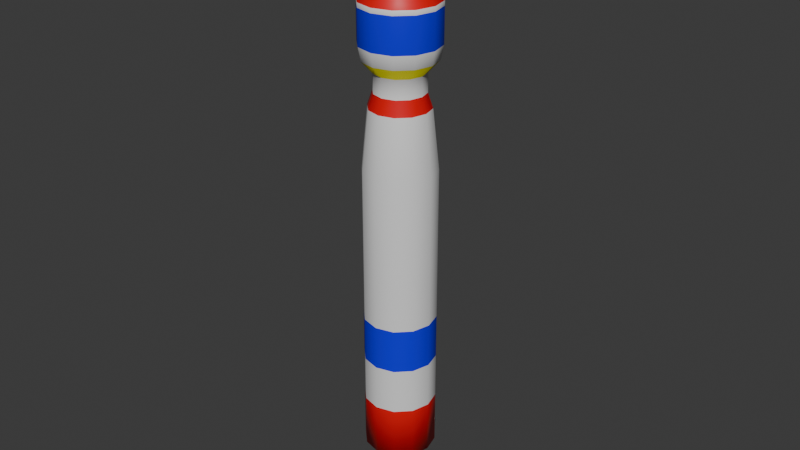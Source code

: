 # Source: bowlingpin.blend  (saved by Blender 4.2.66; exported with 4.5.12 LTS)
import bpy
from mathutils import Matrix  # noqa: F401  (used for matrix-valued properties, if any)

bpy.ops.wm.read_factory_settings(use_empty=True)
scene = bpy.context.scene
scene.name = 'Scene'

# ---- collections
col_collection = bpy.data.collections.new('Collection'); scene.collection.children.link(col_collection)

# ---- materials (node trees are filled in below, after node groups)
mat_white = bpy.data.materials.new('White')
mat_red = bpy.data.materials.new('Red')
mat_blue = bpy.data.materials.new('Blue')
mat_yellow = bpy.data.materials.new('Yellow')

# ---- material node trees
mat_white.use_nodes = True; mat_white.node_tree.nodes.clear()
_N = mat_white.node_tree.nodes; _L = mat_white.node_tree.links
n0 = _N.new('ShaderNodeBsdfPrincipled'); n0.name = 'Principled BSDF'; n0.location = (10, 300)
n1 = _N.new('ShaderNodeOutputMaterial'); n1.name = 'Material Output'; n1.location = (300, 300)
_L.new(n0.outputs[0], n1.inputs[0])
n1.is_active_output = True
mat_red.use_nodes = True; mat_red.node_tree.nodes.clear()
_N = mat_red.node_tree.nodes; _L = mat_red.node_tree.links
n0 = _N.new('ShaderNodeBsdfPrincipled'); n0.name = 'Principled BSDF'; n0.location = (10, 300)
n0.inputs[0].default_value = (0.8001, 0.0, 0.003215, 1.0)
n1 = _N.new('ShaderNodeOutputMaterial'); n1.name = 'Material Output'; n1.location = (300, 300)
_L.new(n0.outputs[0], n1.inputs[0])
n1.is_active_output = True
mat_blue.use_nodes = True; mat_blue.node_tree.nodes.clear()
_N = mat_blue.node_tree.nodes; _L = mat_blue.node_tree.links
n0 = _N.new('ShaderNodeBsdfPrincipled'); n0.name = 'Principled BSDF'; n0.location = (10, 300)
n0.inputs[0].default_value = (0.002952, 0.0, 0.8002, 1.0)
n1 = _N.new('ShaderNodeOutputMaterial'); n1.name = 'Material Output'; n1.location = (300, 300)
_L.new(n0.outputs[0], n1.inputs[0])
n1.is_active_output = True
mat_yellow.use_nodes = True; mat_yellow.node_tree.nodes.clear()
_N = mat_yellow.node_tree.nodes; _L = mat_yellow.node_tree.links
n0 = _N.new('ShaderNodeBsdfPrincipled'); n0.name = 'Principled BSDF'; n0.location = (10, 300)
n0.inputs[0].default_value = (0.8002, 0.7631, 0.0, 1.0)
n1 = _N.new('ShaderNodeOutputMaterial'); n1.name = 'Material Output'; n1.location = (300, 300)
_L.new(n0.outputs[0], n1.inputs[0])
n1.is_active_output = True

# ---- world
world_world = bpy.data.worlds.new('World'); scene.world = world_world
world_world.use_nodes = True; world_world.node_tree.nodes.clear()
_N = world_world.node_tree.nodes; _L = world_world.node_tree.links
n0 = _N.new('ShaderNodeOutputWorld'); n0.name = 'World Output'; n0.location = (300, 300)
n1 = _N.new('ShaderNodeBackground'); n1.name = 'Background'; n1.location = (10, 300)
n1.inputs[0].default_value = (0.05088, 0.05088, 0.05088, 1.0)
_L.new(n1.outputs[0], n0.inputs[0])
n0.is_active_output = True
world_world.color = (0.05088, 0.05088, 0.05088)
world_world.sun_shadow_jitter_overblur = 0.0

# ---- meshes
me_circle = bpy.data.meshes.new('Circle')
me_circle.from_pydata([(0.0, 1.0, 0.0), (-0.5, 0.866, 0.0), (-0.866, 0.5, 0.0), (-1.0, 0.0, 0.0), (-0.866, -0.5, 0.0), (-0.5, -0.866, 0.0), (0.0, -1.0, 0.0), (0.5, -0.866, 0.0), (0.866, -0.5, 0.0), (1.0, 0.0, 0.0), (0.866, 0.5, 0.0), (0.5, 0.866, 0.0), (0.0, 1.0, 8.405), (-0.5, 0.866, 8.405), (-0.866, 0.5, 8.405), (-1.0, 0.0, 8.405), (-0.866, -0.5, 8.405), (-0.5, -0.866, 8.405), (0.0, -1.0, 8.405), (0.5, -0.866, 8.405), (0.866, -0.5, 8.405), (1.0, 0.0, 8.405), (0.866, 0.5, 8.405), (0.5, 0.866, 8.405), (-0.4139, 0.7168, 10.04), (6.325e-08, 0.8277, 10.04), (-0.7168, 0.4139, 10.04), (-0.8277, -8.558e-10, 10.04), (-0.7168, -0.4139, 10.04), (-0.4139, -0.7168, 10.04), (6.325e-08, -0.8277, 10.04), (0.4139, -0.7168, 10.04), (0.7168, -0.4139, 10.04), (0.8277, -8.558e-10, 10.04), (0.7168, 0.4139, 10.04), (0.4139, 0.7168, 10.04), (-0.3474, 0.6018, 10.44), (-4.693e-07, 0.6949, 10.44), (-0.6018, 0.3474, 10.44), (-0.6949, -7.185e-10, 10.44), (-0.6018, -0.3474, 10.44), (-0.3474, -0.6018, 10.44), (-4.693e-07, -0.6949, 10.44), (0.3474, -0.6018, 10.44), (0.6018, -0.3474, 10.44), (0.6949, -7.185e-10, 10.44), (0.6018, 0.3474, 10.44), (0.3474, 0.6018, 10.44), (-0.3474, 0.6018, 10.96), (-4.909e-07, 0.6949, 10.96), (-0.6018, 0.3474, 10.96), (-0.6949, -7.185e-10, 10.96), (-0.6018, -0.3474, 10.96), (-0.3474, -0.6018, 10.96), (-4.909e-07, -0.6949, 10.96), (0.3474, -0.6018, 10.96), (0.6018, -0.3474, 10.96), (0.6949, -7.185e-10, 10.96), (0.6018, 0.3474, 10.96), (0.3474, 0.6018, 10.96), (-0.4975, 0.8617, 11.29), (-3.897e-07, 0.9951, 11.29), (-0.8617, 0.4975, 11.29), (-0.9951, 1.117e-09, 11.29), (-0.8617, -0.4975, 11.29), (-0.4975, -0.8617, 11.29), (-3.897e-07, -0.9951, 11.29), (0.4975, -0.8617, 11.29), (0.8617, -0.4975, 11.29), (0.9951, 1.117e-09, 11.29), (0.8617, 0.4975, 11.29), (0.4975, 0.8617, 11.29), (-0.5347, 0.9262, 11.67), (-5.284e-07, 1.069, 11.67), (-0.9262, 0.5347, 11.67), (-1.069, 8.29e-10, 11.67), (-0.9262, -0.5347, 11.67), (-0.5347, -0.9262, 11.67), (-5.284e-07, -1.069, 11.67), (0.5347, -0.9262, 11.67), (0.9262, -0.5347, 11.67), (1.069, 8.29e-10, 11.67), (0.9262, 0.5347, 11.67), (0.5347, 0.9262, 11.67), (-0.5347, 0.9262, 12.75), (-3.033e-07, 1.069, 12.75), (-0.9262, 0.5347, 12.75), (-1.069, 8.29e-10, 12.75), (-0.9262, -0.5347, 12.75), (-0.5347, -0.9262, 12.75), (-3.033e-07, -1.069, 12.75), (0.5347, -0.9262, 12.75), (0.9262, -0.5347, 12.75), (1.069, 8.29e-10, 12.75), (0.9262, 0.5347, 12.75), (0.5347, 0.9262, 12.75), (-0.322, 0.5577, 13.21), (-5.346e-08, 0.6439, 13.21), (-0.5577, 0.322, 13.21), (-0.6439, -3.454e-09, 13.21), (-0.5577, -0.322, 13.21), (-0.322, -0.5577, 13.21), (-5.346e-08, -0.6439, 13.21), (0.322, -0.5577, 13.21), (0.5577, -0.322, 13.21), (0.6439, -3.454e-09, 13.21), (0.5577, 0.322, 13.21), (0.322, 0.5577, 13.21), (-0.1787, 0.3095, 13.5), (1.85e-07, 0.3574, 13.5), (-0.3095, 0.1787, 13.5), (-0.3574, -6.337e-09, 13.5), (-0.3095, -0.1787, 13.5), (-0.1787, -0.3095, 13.5), (1.85e-07, -0.3574, 13.5), (0.1787, -0.3095, 13.5), (0.3095, -0.1787, 13.5), (0.3574, -6.337e-09, 13.5), (0.3095, 0.1787, 13.5), (0.1787, 0.3095, 13.5), (-0.9262, -0.5347, 12.62), (-1.069, 8.29e-10, 12.62), (0.5347, 0.9262, 12.62), (0.9262, 0.5347, 12.62), (-0.5347, 0.9262, 12.62), (-3.316e-07, 1.069, 12.62), (0.9262, -0.5347, 12.62), (0.5347, -0.9262, 12.62), (-0.5347, -0.9262, 12.62), (-0.9262, 0.5347, 12.62), (1.069, 8.29e-10, 12.62), (-3.316e-07, -1.069, 12.62), (-0.866, -0.5, 1.512), (-1.0, 0.0, 1.512), (0.5, 0.866, 1.512), (0.866, 0.5, 1.512), (-0.5, 0.866, 1.512), (0.0, 1.0, 1.512), (0.866, -0.5, 1.512), (0.5, -0.866, 1.512), (-0.5, -0.866, 1.512), (-0.866, 0.5, 1.512), (1.0, 0.0, 1.512), (0.0, -1.0, 1.512), (-0.866, -0.5, 2.823), (0.5, 0.866, 2.823), (-0.5, 0.866, 2.823), (0.866, -0.5, 2.823), (-0.5, -0.866, 2.823), (-0.866, 0.5, 2.823), (1.0, 0.0, 2.823), (0.0, -1.0, 2.823), (-1.0, 0.0, 2.823), (0.866, 0.5, 2.823), (0.0, 1.0, 2.823), (0.5, -0.866, 2.823), (-0.866, -0.5, 4.079), (0.5, 0.866, 4.079), (-0.5, 0.866, 4.079), (0.866, -0.5, 4.079), (-0.5, -0.866, 4.079), (-0.866, 0.5, 4.079), (1.0, 0.0, 4.079), (0.0, -1.0, 4.079), (-1.0, 0.0, 4.079), (0.866, 0.5, 4.079), (0.0, 1.0, 4.079), (0.5, -0.866, 4.079), (-0.866, -0.5, 5.272), (0.5, 0.866, 5.272), (-0.5, 0.866, 5.272), (0.866, -0.5, 5.272), (-0.5, -0.866, 5.272), (-0.866, 0.5, 5.272), (1.0, 0.0, 5.272), (0.0, -1.0, 5.272), (-1.0, 0.0, 5.272), (0.866, 0.5, 5.272), (0.0, 1.0, 5.272), (0.5, -0.866, 5.272)], [], [(1, 0, 11, 10, 9, 8, 7, 6, 5, 4, 3, 2), (16, 17, 29, 28), (176, 168, 16, 15), (177, 169, 23, 22), (178, 170, 13, 12), (179, 171, 20, 19), (168, 172, 17, 16), (169, 178, 12, 23), (170, 173, 14, 13), (171, 174, 21, 20), (172, 175, 18, 17), (173, 176, 15, 14), (174, 177, 22, 21), (175, 179, 19, 18), (28, 29, 41, 40), (23, 12, 25, 35), (13, 14, 26, 24), (20, 21, 33, 32), (17, 18, 30, 29), (14, 15, 27, 26), (21, 22, 34, 33), (18, 19, 31, 30), (15, 16, 28, 27), (22, 23, 35, 34), (12, 13, 24, 25), (19, 20, 32, 31), (43, 44, 56, 55), (35, 25, 37, 47), (24, 26, 38, 36), (32, 33, 45, 44), (29, 30, 42, 41), (26, 27, 39, 38), (33, 34, 46, 45), (30, 31, 43, 42), (27, 28, 40, 39), (34, 35, 47, 46), (25, 24, 36, 37), (31, 32, 44, 43), (49, 48, 60, 61), (40, 41, 53, 52), (47, 37, 49, 59), (36, 38, 50, 48), (44, 45, 57, 56), (41, 42, 54, 53), (38, 39, 51, 50), (45, 46, 58, 57), (42, 43, 55, 54), (39, 40, 52, 51), (46, 47, 59, 58), (37, 36, 48, 49), (70, 71, 83, 82), (55, 56, 68, 67), (52, 53, 65, 64), (59, 49, 61, 71), (48, 50, 62, 60), (56, 57, 69, 68), (53, 54, 66, 65), (50, 51, 63, 62), (57, 58, 70, 69), (54, 55, 67, 66), (51, 52, 64, 63), (58, 59, 71, 70), (121, 120, 88, 87), (61, 60, 72, 73), (67, 68, 80, 79), (64, 65, 77, 76), (71, 61, 73, 83), (60, 62, 74, 72), (68, 69, 81, 80), (65, 66, 78, 77), (62, 63, 75, 74), (69, 70, 82, 81), (66, 67, 79, 78), (63, 64, 76, 75), (87, 88, 100, 99), (123, 122, 95, 94), (125, 124, 84, 85), (127, 126, 92, 91), (120, 128, 89, 88), (122, 125, 85, 95), (124, 129, 86, 84), (126, 130, 93, 92), (128, 131, 90, 89), (129, 121, 87, 86), (130, 123, 94, 93), (131, 127, 91, 90), (102, 103, 115, 114), (94, 95, 107, 106), (85, 84, 96, 97), (91, 92, 104, 103), (88, 89, 101, 100), (95, 85, 97, 107), (84, 86, 98, 96), (92, 93, 105, 104), (89, 90, 102, 101), (86, 87, 99, 98), (93, 94, 106, 105), (90, 91, 103, 102), (108, 110, 111, 112, 113, 114, 115, 116, 117, 118, 119, 109), (99, 100, 112, 111), (106, 107, 119, 118), (97, 96, 108, 109), (103, 104, 116, 115), (100, 101, 113, 112), (107, 97, 109, 119), (96, 98, 110, 108), (104, 105, 117, 116), (101, 102, 114, 113), (98, 99, 111, 110), (105, 106, 118, 117), (78, 79, 127, 131), (81, 82, 123, 130), (74, 75, 121, 129), (77, 78, 131, 128), (80, 81, 130, 126), (72, 74, 129, 124), (83, 73, 125, 122), (76, 77, 128, 120), (79, 80, 126, 127), (73, 72, 124, 125), (82, 83, 122, 123), (75, 76, 120, 121), (6, 7, 139, 143), (9, 10, 135, 142), (2, 3, 133, 141), (5, 6, 143, 140), (8, 9, 142, 138), (1, 2, 141, 136), (11, 0, 137, 134), (4, 5, 140, 132), (7, 8, 138, 139), (0, 1, 136, 137), (10, 11, 134, 135), (3, 4, 132, 133), (143, 139, 155, 151), (142, 135, 153, 150), (141, 133, 152, 149), (140, 143, 151, 148), (138, 142, 150, 147), (136, 141, 149, 146), (134, 137, 154, 145), (132, 140, 148, 144), (139, 138, 147, 155), (137, 136, 146, 154), (135, 134, 145, 153), (133, 132, 144, 152), (151, 155, 167, 163), (150, 153, 165, 162), (149, 152, 164, 161), (148, 151, 163, 160), (147, 150, 162, 159), (146, 149, 161, 158), (145, 154, 166, 157), (144, 148, 160, 156), (155, 147, 159, 167), (154, 146, 158, 166), (153, 145, 157, 165), (152, 144, 156, 164), (163, 167, 179, 175), (162, 165, 177, 174), (161, 164, 176, 173), (160, 163, 175, 172), (159, 162, 174, 171), (158, 161, 173, 170), (157, 166, 178, 169), (156, 160, 172, 168), (167, 159, 171, 179), (166, 158, 170, 178), (165, 157, 169, 177), (164, 156, 168, 176)])
me_circle.polygons.foreach_set('use_smooth', [True] * 170)
me_circle.polygons.foreach_set('material_index', [0, 0, 0, 0, 0, 0, 0, 0, 0, 0, 0, 0, 0, 0, 1, 0, 0, 0, 0, 0, 0, 0, 0, 0, 0, 0, 0, 1, 1, 1, 1, 1, 1, 1, 1, 1, 1, 1, 3, 0, 0, 0, 0, 0, 0, 0, 0, 0, 0, 0, 0, 3, 3, 3, 3, 3, 3, 3, 3, 3, 3, 3, 0, 0, 0, 0, 0, 0, 0, 0, 0, 0, 0, 0, 1, 0, 0, 0, 0, 0, 0, 0, 0, 0, 0, 0, 0, 1, 1, 1, 1, 1, 1, 1, 1, 1, 1, 1, 0, 0, 0, 0, 0, 0, 0, 0, 0, 0, 0, 0, 2, 2, 2, 2, 2, 2, 2, 2, 2, 2, 2, 2, 1, 1, 1, 1, 1, 1, 1, 1, 1, 1, 1, 1, 0, 0, 0, 0, 0, 0, 0, 0, 0, 0, 0, 0, 2, 2, 2, 2, 2, 2, 2, 2, 2, 2, 2, 2, 0, 0, 0, 0, 0, 0, 0, 0, 0, 0, 0, 0])
_uv = me_circle.uv_layers.new(name='UVMap')
_uv.uv.foreach_set('vector', [0.0, 0.0, 0.0, 0.0, 0.0, 0.0, 0.0, 0.0, 0.0, 0.0, 0.0, 0.0, 0.0, 0.0, 0.0, 0.0, 0.0, 0.0, 0.0, 0.0, 0.0, 0.0, 0.0, 0.0, 0.0, 0.0, 0.0, 0.0, 0.0, 0.0, 0.0, 0.0, 0.0, 0.0, 0.0, 0.0, 0.0, 0.0, 0.0, 0.0, 0.0, 0.0, 0.0, 0.0, 0.0, 0.0, 0.0, 0.0, 0.0, 0.0, 0.0, 0.0, 0.0, 0.0, 0.0, 0.0, 0.0, 0.0, 0.0, 0.0, 0.0, 0.0, 0.0, 0.0, 0.0, 0.0, 0.0, 0.0, 0.0, 0.0, 0.0, 0.0, 0.0, 0.0, 0.0, 0.0, 0.0, 0.0, 0.0, 0.0, 0.0, 0.0, 0.0, 0.0, 0.0, 0.0, 0.0, 0.0, 0.0, 0.0, 0.0, 0.0, 0.0, 0.0, 0.0, 0.0, 0.0, 0.0, 0.0, 0.0, 0.0, 0.0, 0.0, 0.0, 0.0, 0.0, 0.0, 0.0, 0.0, 0.0, 0.0, 0.0, 0.0, 0.0, 0.0, 0.0, 0.0, 0.0, 0.0, 0.0, 0.0, 0.0, 0.0, 0.0, 0.0, 0.0, 0.0, 0.0, 0.0, 0.0, 0.0, 0.0, 0.0, 0.0, 0.0, 0.0, 0.0, 0.0, 0.0, 0.0, 0.0, 0.0, 0.0, 0.0, 0.0, 0.0, 0.0, 0.0, 0.0, 0.0, 0.0, 0.0, 0.0, 0.0, 0.0, 0.0, 0.0, 0.0, 0.0, 0.0, 0.0, 0.0, 0.0, 0.0, 0.0, 0.0, 0.0, 0.0, 0.0, 0.0, 0.0, 0.0, 0.0, 0.0, 0.0, 0.0, 0.0, 0.0, 0.0, 0.0, 0.0, 0.0, 0.0, 0.0, 0.0, 0.0, 0.0, 0.0, 0.0, 0.0, 0.0, 0.0, 0.0, 0.0, 0.0, 0.0, 0.0, 0.0, 0.0, 0.0, 0.0, 0.0, 0.0, 0.0, 0.0, 0.0, 0.0, 0.0, 0.0, 0.0, 0.0, 0.0, 0.0, 0.0, 0.0, 0.0, 0.0, 0.0, 0.0, 0.0, 0.0, 0.0, 0.0, 0.0, 0.0, 0.0, 0.0, 0.0, 0.0, 0.0, 0.0, 0.0, 0.0, 0.0, 0.0, 0.0, 0.0, 0.0, 0.0, 0.0, 0.0, 0.0, 0.0, 0.0, 0.0, 0.0, 0.0, 0.0, 0.0, 0.0, 0.0, 0.0, 0.0, 0.0, 0.0, 0.0, 0.0, 0.0, 0.0, 0.0, 0.0, 0.0, 0.0, 0.0, 0.0, 0.0, 0.0, 0.0, 0.0, 0.0, 0.0, 0.0, 0.0, 0.0, 0.0, 0.0, 0.0, 0.0, 0.0, 0.0, 0.0, 0.0, 0.0, 0.0, 0.0, 0.0, 0.0, 0.0, 0.0, 0.0, 0.0, 0.0, 0.0, 0.0, 0.0, 0.0, 0.0, 0.0, 0.0, 0.0, 0.0, 0.0, 0.0, 0.0, 0.0, 0.0, 0.0, 0.0, 0.0, 0.0, 0.0, 0.0, 0.0, 0.0, 0.0, 0.0, 0.0, 0.0, 0.0, 0.0, 0.0, 0.0, 0.0, 0.0, 0.0, 0.0, 0.0, 0.0, 0.0, 0.0, 0.0, 0.0, 0.0, 0.0, 0.0, 0.0, 0.0, 0.0, 0.0, 0.0, 0.0, 0.0, 0.0, 0.0, 0.0, 0.0, 0.0, 0.0, 0.0, 0.0, 0.0, 0.0, 0.0, 0.0, 0.0, 0.0, 0.0, 0.0, 0.0, 0.0, 0.0, 0.0, 0.0, 0.0, 0.0, 0.0, 0.0, 0.0, 0.0, 0.0, 0.0, 0.0, 0.0, 0.0, 0.0, 0.0, 0.0, 0.0, 0.0, 0.0, 0.0, 0.0, 0.0, 0.0, 0.0, 0.0, 0.0, 0.0, 0.0, 0.0, 0.0, 0.0, 0.0, 0.0, 0.0, 0.0, 0.0, 0.0, 0.0, 0.0, 0.0, 0.0, 0.0, 0.0, 0.0, 0.0, 0.0, 0.0, 0.0, 0.0, 0.0, 0.0, 0.0, 0.0, 0.0, 0.0, 0.0, 0.0, 0.0, 0.0, 0.0, 0.0, 0.0, 0.0, 0.0, 0.0, 0.0, 0.0, 0.0, 0.0, 0.0, 0.0, 0.0, 0.0, 0.0, 0.0, 0.0, 0.0, 0.0, 0.0, 0.0, 0.0, 0.0, 0.0, 0.0, 0.0, 0.0, 0.0, 0.0, 0.0, 0.0, 0.0, 0.0, 0.0, 0.0, 0.0, 0.0, 0.0, 0.0, 0.0, 0.0, 0.0, 0.0, 0.0, 0.0, 0.0, 0.0, 0.0, 0.0, 0.0, 0.0, 0.0, 0.0, 0.0, 0.0, 0.0, 0.0, 0.0, 0.0, 0.0, 0.0, 0.0, 0.0, 0.0, 0.0, 0.0, 0.0, 0.0, 0.0, 0.0, 0.0, 0.0, 0.0, 0.0, 0.0, 0.0, 0.0, 0.0, 0.0, 0.0, 0.0, 0.0, 0.0, 0.0, 0.0, 0.0, 0.0, 0.0, 0.0, 0.0, 0.0, 0.0, 0.0, 0.0, 0.0, 0.0, 0.0, 0.0, 0.0, 0.0, 0.0, 0.0, 0.0, 0.0, 0.0, 0.0, 0.0, 0.0, 0.0, 0.0, 0.0, 0.0, 0.0, 0.0, 0.0, 0.0, 0.0, 0.0, 0.0, 0.0, 0.0, 0.0, 0.0, 0.0, 0.0, 0.0, 0.0, 0.0, 0.0, 0.0, 0.0, 0.0, 0.0, 0.0, 0.0, 0.0, 0.0, 0.0, 0.0, 0.0, 0.0, 0.0, 0.0, 0.0, 0.0, 0.0, 0.0, 0.0, 0.0, 0.0, 0.0, 0.0, 0.0, 0.0, 0.0, 0.0, 0.0, 0.0, 0.0, 0.0, 0.0, 0.0, 0.0, 0.0, 0.0, 0.0, 0.0, 0.0, 0.0, 0.0, 0.0, 0.0, 0.0, 0.0, 0.0, 0.0, 0.0, 0.0, 0.0, 0.0, 0.0, 0.0, 0.0, 0.0, 0.0, 0.0, 0.0, 0.0, 0.0, 0.0, 0.0, 0.0, 0.0, 0.0, 0.0, 0.0, 0.0, 0.0, 0.0, 0.0, 0.0, 0.0, 0.0, 0.0, 0.0, 0.0, 0.0, 0.0, 0.0, 0.0, 0.0, 0.0, 0.0, 0.0, 0.0, 0.0, 0.0, 0.0, 0.0, 0.0, 0.0, 0.0, 0.0, 0.0, 0.0, 0.0, 0.0, 0.0, 0.0, 0.0, 0.0, 0.0, 0.0, 0.0, 0.0, 0.0, 0.0, 0.0, 0.0, 0.0, 0.0, 0.0, 0.0, 0.0, 0.0, 0.0, 0.0, 0.0, 0.0, 0.0, 0.0, 0.0, 0.0, 0.0, 0.0, 0.0, 0.0, 0.0, 0.0, 0.0, 0.0, 0.0, 0.0, 0.0, 0.0, 0.0, 0.0, 0.0, 0.0, 0.0, 0.0, 0.0, 0.0, 0.0, 0.0, 0.0, 0.0, 0.0, 0.0, 0.0, 0.0, 0.0, 0.0, 0.0, 0.0, 0.0, 0.0, 0.0, 0.0, 0.0, 0.0, 0.0, 0.0, 0.0, 0.0, 0.0, 0.0, 0.0, 0.0, 0.0, 0.0, 0.0, 0.0, 0.0, 0.0, 0.0, 0.0, 0.0, 0.0, 0.0, 0.0, 0.0, 0.0, 0.0, 0.0, 0.0, 0.0, 0.0, 0.0, 0.0, 0.0, 0.0, 0.0, 0.0, 0.0, 0.0, 0.0, 0.0, 0.0, 0.0, 0.0, 0.0, 0.0, 0.0, 0.0, 0.0, 0.0, 0.0, 0.0, 0.0, 0.0, 0.0, 0.0, 0.0, 0.0, 0.0, 0.0, 0.0, 0.0, 0.0, 0.0, 0.0, 0.0, 0.0, 0.0, 0.0, 0.0, 0.0, 0.0, 0.0, 0.0, 0.0, 0.0, 0.0, 0.0, 0.0, 0.0, 0.0, 0.0, 0.0, 0.0, 0.0, 0.0, 0.0, 0.0, 0.0, 0.0, 0.0, 0.0, 0.0, 0.0, 0.0, 0.0, 0.0, 0.0, 0.0, 0.0, 0.0, 0.0, 0.0, 0.0, 0.0, 0.0, 0.0, 0.0, 0.0, 0.0, 0.0, 0.0, 0.0, 0.0, 0.0, 0.0, 0.0, 0.0, 0.0, 0.0, 0.0, 0.0, 0.0, 0.0, 0.0, 0.0, 0.0, 0.0, 0.0, 0.0, 0.0, 0.0, 0.0, 0.0, 0.0, 0.0, 0.0, 0.0, 0.0, 0.0, 0.0, 0.0, 0.0, 0.0, 0.0, 0.0, 0.0, 0.0, 0.0, 0.0, 0.0, 0.0, 0.0, 0.0, 0.0, 0.0, 0.0, 0.0, 0.0, 0.0, 0.0, 0.0, 0.0, 0.0, 0.0, 0.0, 0.0, 0.0, 0.0, 0.0, 0.0, 0.0, 0.0, 0.0, 0.0, 0.0, 0.0, 0.0, 0.0, 0.0, 0.0, 0.0, 0.0, 0.0, 0.0, 0.0, 0.0, 0.0, 0.0, 0.0, 0.0, 0.0, 0.0, 0.0, 0.0, 0.0, 0.0, 0.0, 0.0, 0.0, 0.0, 0.0, 0.0, 0.0, 0.0, 0.0, 0.0, 0.0, 0.0, 0.0, 0.0, 0.0, 0.0, 0.0, 0.0, 0.0, 0.0, 0.0, 0.0, 0.0, 0.0, 0.0, 0.0, 0.0, 0.0, 0.0, 0.0, 0.0, 0.0, 0.0, 0.0, 0.0, 0.0, 0.0, 0.0, 0.0, 0.0, 0.0, 0.0, 0.0, 0.0, 0.0, 0.0, 0.0, 0.0, 0.0, 0.0, 0.0, 0.0, 0.0, 0.0, 0.0, 0.0, 0.0, 0.0, 0.0, 0.0, 0.0, 0.0, 0.0, 0.0, 0.0, 0.0, 0.0, 0.0, 0.0, 0.0, 0.0, 0.0, 0.0, 0.0, 0.0, 0.0, 0.0, 0.0, 0.0, 0.0, 0.0, 0.0, 0.0, 0.0, 0.0, 0.0, 0.0, 0.0, 0.0, 0.0, 0.0, 0.0, 0.0, 0.0, 0.0, 0.0, 0.0, 0.0, 0.0, 0.0, 0.0, 0.0, 0.0, 0.0, 0.0, 0.0, 0.0, 0.0, 0.0, 0.0, 0.0, 0.0, 0.0, 0.0, 0.0, 0.0, 0.0, 0.0, 0.0, 0.0, 0.0, 0.0, 0.0, 0.0, 0.0, 0.0, 0.0, 0.0, 0.0, 0.0, 0.0, 0.0, 0.0, 0.0, 0.0, 0.0, 0.0, 0.0, 0.0, 0.0, 0.0, 0.0, 0.0, 0.0, 0.0, 0.0, 0.0, 0.0, 0.0, 0.0, 0.0, 0.0, 0.0, 0.0, 0.0, 0.0, 0.0, 0.0, 0.0, 0.0, 0.0, 0.0, 0.0, 0.0, 0.0, 0.0, 0.0, 0.0, 0.0, 0.0, 0.0, 0.0, 0.0, 0.0, 0.0, 0.0, 0.0, 0.0, 0.0, 0.0, 0.0, 0.0, 0.0, 0.0, 0.0, 0.0, 0.0, 0.0, 0.0, 0.0, 0.0, 0.0, 0.0, 0.0, 0.0, 0.0, 0.0, 0.0, 0.0, 0.0, 0.0, 0.0, 0.0, 0.0, 0.0, 0.0, 0.0, 0.0, 0.0, 0.0, 0.0, 0.0, 0.0, 0.0, 0.0, 0.0, 0.0, 0.0, 0.0, 0.0, 0.0, 0.0, 0.0, 0.0, 0.0, 0.0, 0.0, 0.0, 0.0, 0.0, 0.0, 0.0, 0.0, 0.0, 0.0, 0.0, 0.0, 0.0, 0.0, 0.0, 0.0, 0.0, 0.0, 0.0, 0.0, 0.0, 0.0, 0.0, 0.0, 0.0, 0.0, 0.0, 0.0, 0.0, 0.0, 0.0, 0.0, 0.0, 0.0, 0.0, 0.0, 0.0, 0.0, 0.0, 0.0, 0.0, 0.0, 0.0, 0.0, 0.0, 0.0, 0.0, 0.0, 0.0, 0.0, 0.0, 0.0, 0.0, 0.0, 0.0, 0.0, 0.0, 0.0, 0.0, 0.0, 0.0, 0.0, 0.0, 0.0, 0.0, 0.0, 0.0, 0.0, 0.0, 0.0, 0.0, 0.0, 0.0, 0.0, 0.0, 0.0, 0.0, 0.0, 0.0, 0.0, 0.0, 0.0, 0.0, 0.0, 0.0, 0.0, 0.0, 0.0, 0.0, 0.0, 0.0, 0.0, 0.0, 0.0, 0.0, 0.0, 0.0, 0.0, 0.0, 0.0, 0.0, 0.0, 0.0, 0.0, 0.0, 0.0, 0.0, 0.0, 0.0, 0.0, 0.0, 0.0, 0.0, 0.0, 0.0, 0.0, 0.0, 0.0, 0.0, 0.0, 0.0, 0.0, 0.0, 0.0, 0.0, 0.0, 0.0, 0.0, 0.0, 0.0, 0.0, 0.0, 0.0, 0.0, 0.0, 0.0, 0.0, 0.0, 0.0, 0.0, 0.0, 0.0, 0.0, 0.0, 0.0, 0.0, 0.0, 0.0, 0.0, 0.0, 0.0, 0.0, 0.0, 0.0, 0.0, 0.0, 0.0, 0.0, 0.0, 0.0, 0.0, 0.0, 0.0, 0.0, 0.0, 0.0, 0.0, 0.0, 0.0, 0.0, 0.0, 0.0, 0.0, 0.0, 0.0, 0.0, 0.0, 0.0, 0.0, 0.0, 0.0, 0.0, 0.0, 0.0, 0.0, 0.0, 0.0, 0.0, 0.0, 0.0, 0.0, 0.0, 0.0, 0.0, 0.0, 0.0, 0.0, 0.0, 0.0, 0.0, 0.0, 0.0, 0.0, 0.0, 0.0, 0.0, 0.0, 0.0, 0.0, 0.0, 0.0, 0.0, 0.0, 0.0, 0.0, 0.0, 0.0, 0.0, 0.0, 0.0, 0.0, 0.0, 0.0, 0.0, 0.0, 0.0, 0.0, 0.0, 0.0, 0.0, 0.0, 0.0, 0.0, 0.0, 0.0, 0.0, 0.0, 0.0, 0.0, 0.0, 0.0, 0.0, 0.0, 0.0, 0.0, 0.0, 0.0, 0.0, 0.0, 0.0, 0.0, 0.0, 0.0, 0.0, 0.0, 0.0, 0.0, 0.0, 0.0, 0.0, 0.0, 0.0, 0.0])
me_circle.materials.append(mat_white)
me_circle.materials.append(mat_red)
me_circle.materials.append(mat_blue)
me_circle.materials.append(mat_yellow)
me_circle.update()

# ---- objects
ob_circle = bpy.data.objects.new('Circle', me_circle)

# ---- transforms, parenting, visibility, modifiers, constraints
ob_circle.location = (0.0, 0.0, 0.0)
ob_circle.scale = (0.01125, 0.01125, 0.01125)

# ---- collection membership
col_collection.objects.link(ob_circle)

# ---- scene / render settings (as saved in the file)
scene.frame_start = 1; scene.frame_end = 250; scene.frame_set(0)
scene.render.engine = 'BLENDER_EEVEE_NEXT'
bpy.context.view_layer.update()

# ---- added for rendering (the .blend has no active camera and no usable light): camera, sun
cam_auto = bpy.data.cameras.new('AutoCamera')
cam_auto.lens = 50.0
cam_auto.sensor_width = 36.0
cam_auto.clip_end = 1000.0
ob_auto_camera = bpy.data.objects.new('AutoCamera', cam_auto)
scene.collection.objects.link(ob_auto_camera)
ob_auto_camera.location = (0.185045, -0.222054, 0.223974)
ob_auto_camera.rotation_euler = (1.09748, -7.21219e-08, 0.694738)
scene.camera = ob_auto_camera
light_auto_sun = bpy.data.lights.new('AutoSun', 'SUN')
light_auto_sun.energy = 3.0
light_auto_sun.angle = 0.0523599
ob_auto_sun = bpy.data.objects.new('AutoSun', light_auto_sun)
scene.collection.objects.link(ob_auto_sun)
ob_auto_sun.rotation_euler = (0.872665, 0.174533, 0.523599)
bpy.context.view_layer.update()
